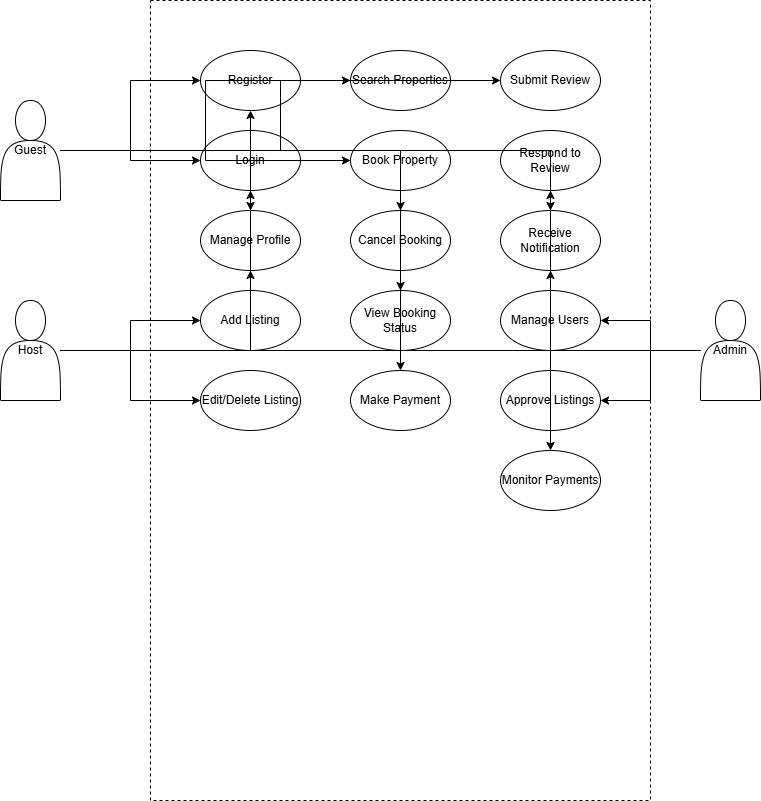

The diagram above was exported from draw.io. Its source (the exported page's mxGraphModel, read from the mxfile embedded in the PNG):
<mxGraphModel dx="778" dy="468" grid="1" gridSize="10" guides="1" tooltips="1" connect="1" arrows="1" fold="1" page="1" pageScale="1" pageWidth="850" pageHeight="1100" math="0" shadow="0">
  <root>
    <mxCell id="0" />
    <mxCell id="1" parent="0" />
    <mxCell id="4Sb-_iwm0sKBDU3oWRpZ-1" value="" style="shape=rectangle;rounded=0;whiteSpace=wrap;html=1;fillColor=none;strokeColor=#000000;dashed=1;fontSize=14;fontStyle=1" vertex="1" parent="1">
      <mxGeometry x="200" y="50" width="500" height="800" as="geometry" />
    </mxCell>
    <mxCell id="4Sb-_iwm0sKBDU3oWRpZ-2" value="Guest" style="shape=actor;whiteSpace=wrap;html=1;" vertex="1" parent="1">
      <mxGeometry x="50" y="150" width="60" height="100" as="geometry" />
    </mxCell>
    <mxCell id="4Sb-_iwm0sKBDU3oWRpZ-3" value="Host" style="shape=actor;whiteSpace=wrap;html=1;" vertex="1" parent="1">
      <mxGeometry x="50" y="350" width="60" height="100" as="geometry" />
    </mxCell>
    <mxCell id="4Sb-_iwm0sKBDU3oWRpZ-4" value="Admin" style="shape=actor;whiteSpace=wrap;html=1;" vertex="1" parent="1">
      <mxGeometry x="750" y="350" width="60" height="100" as="geometry" />
    </mxCell>
    <mxCell id="4Sb-_iwm0sKBDU3oWRpZ-5" value="Register" style="shape=ellipse;whiteSpace=wrap;html=1;fillColor=#ffffff;strokeColor=#000000;fontSize=12" vertex="1" parent="1">
      <mxGeometry x="250" y="100" width="100" height="60" as="geometry" />
    </mxCell>
    <mxCell id="4Sb-_iwm0sKBDU3oWRpZ-6" value="Login" style="shape=ellipse;whiteSpace=wrap;html=1;fillColor=#ffffff;strokeColor=#000000;fontSize=12" vertex="1" parent="1">
      <mxGeometry x="250" y="180" width="100" height="60" as="geometry" />
    </mxCell>
    <mxCell id="4Sb-_iwm0sKBDU3oWRpZ-7" value="Manage Profile" style="shape=ellipse;whiteSpace=wrap;html=1;fillColor=#ffffff;strokeColor=#000000;fontSize=12" vertex="1" parent="1">
      <mxGeometry x="250" y="260" width="100" height="60" as="geometry" />
    </mxCell>
    <mxCell id="4Sb-_iwm0sKBDU3oWRpZ-8" value="Add Listing" style="shape=ellipse;whiteSpace=wrap;html=1;fillColor=#ffffff;strokeColor=#000000;fontSize=12" vertex="1" parent="1">
      <mxGeometry x="250" y="340" width="100" height="60" as="geometry" />
    </mxCell>
    <mxCell id="4Sb-_iwm0sKBDU3oWRpZ-9" value="Edit/Delete Listing" style="shape=ellipse;whiteSpace=wrap;html=1;fillColor=#ffffff;strokeColor=#000000;fontSize=12" vertex="1" parent="1">
      <mxGeometry x="250" y="420" width="100" height="60" as="geometry" />
    </mxCell>
    <mxCell id="4Sb-_iwm0sKBDU3oWRpZ-10" value="Search Properties" style="shape=ellipse;whiteSpace=wrap;html=1;fillColor=#ffffff;strokeColor=#000000;fontSize=12" vertex="1" parent="1">
      <mxGeometry x="400" y="100" width="100" height="60" as="geometry" />
    </mxCell>
    <mxCell id="4Sb-_iwm0sKBDU3oWRpZ-11" value="Book Property" style="shape=ellipse;whiteSpace=wrap;html=1;fillColor=#ffffff;strokeColor=#000000;fontSize=12" vertex="1" parent="1">
      <mxGeometry x="400" y="180" width="100" height="60" as="geometry" />
    </mxCell>
    <mxCell id="4Sb-_iwm0sKBDU3oWRpZ-12" value="Cancel Booking" style="shape=ellipse;whiteSpace=wrap;html=1;fillColor=#ffffff;strokeColor=#000000;fontSize=12" vertex="1" parent="1">
      <mxGeometry x="400" y="260" width="100" height="60" as="geometry" />
    </mxCell>
    <mxCell id="4Sb-_iwm0sKBDU3oWRpZ-13" value="View Booking Status" style="shape=ellipse;whiteSpace=wrap;html=1;fillColor=#ffffff;strokeColor=#000000;fontSize=12" vertex="1" parent="1">
      <mxGeometry x="400" y="340" width="100" height="60" as="geometry" />
    </mxCell>
    <mxCell id="4Sb-_iwm0sKBDU3oWRpZ-14" value="Make Payment" style="shape=ellipse;whiteSpace=wrap;html=1;fillColor=#ffffff;strokeColor=#000000;fontSize=12" vertex="1" parent="1">
      <mxGeometry x="400" y="420" width="100" height="60" as="geometry" />
    </mxCell>
    <mxCell id="4Sb-_iwm0sKBDU3oWRpZ-15" value="Submit Review" style="shape=ellipse;whiteSpace=wrap;html=1;fillColor=#ffffff;strokeColor=#000000;fontSize=12" vertex="1" parent="1">
      <mxGeometry x="550" y="100" width="100" height="60" as="geometry" />
    </mxCell>
    <mxCell id="4Sb-_iwm0sKBDU3oWRpZ-16" value="Respond to Review" style="shape=ellipse;whiteSpace=wrap;html=1;fillColor=#ffffff;strokeColor=#000000;fontSize=12" vertex="1" parent="1">
      <mxGeometry x="550" y="180" width="100" height="60" as="geometry" />
    </mxCell>
    <mxCell id="4Sb-_iwm0sKBDU3oWRpZ-17" value="Receive Notification" style="shape=ellipse;whiteSpace=wrap;html=1;fillColor=#ffffff;strokeColor=#000000;fontSize=12" vertex="1" parent="1">
      <mxGeometry x="550" y="260" width="100" height="60" as="geometry" />
    </mxCell>
    <mxCell id="4Sb-_iwm0sKBDU3oWRpZ-18" value="Manage Users" style="shape=ellipse;whiteSpace=wrap;html=1;fillColor=#ffffff;strokeColor=#000000;fontSize=12" vertex="1" parent="1">
      <mxGeometry x="550" y="340" width="100" height="60" as="geometry" />
    </mxCell>
    <mxCell id="4Sb-_iwm0sKBDU3oWRpZ-19" value="Approve Listings" style="shape=ellipse;whiteSpace=wrap;html=1;fillColor=#ffffff;strokeColor=#000000;fontSize=12" vertex="1" parent="1">
      <mxGeometry x="550" y="420" width="100" height="60" as="geometry" />
    </mxCell>
    <mxCell id="4Sb-_iwm0sKBDU3oWRpZ-20" value="Monitor Payments" style="shape=ellipse;whiteSpace=wrap;html=1;fillColor=#ffffff;strokeColor=#000000;fontSize=12" vertex="1" parent="1">
      <mxGeometry x="550" y="500" width="100" height="60" as="geometry" />
    </mxCell>
    <mxCell id="4Sb-_iwm0sKBDU3oWRpZ-21" style="edgeStyle=orthogonalEdgeStyle;rounded=0;html=1;" edge="1" parent="1" source="4Sb-_iwm0sKBDU3oWRpZ-2" target="4Sb-_iwm0sKBDU3oWRpZ-5">
      <mxGeometry relative="1" as="geometry" />
    </mxCell>
    <mxCell id="4Sb-_iwm0sKBDU3oWRpZ-22" style="edgeStyle=orthogonalEdgeStyle;rounded=0;html=1;" edge="1" parent="1" source="4Sb-_iwm0sKBDU3oWRpZ-2" target="4Sb-_iwm0sKBDU3oWRpZ-6">
      <mxGeometry relative="1" as="geometry" />
    </mxCell>
    <mxCell id="4Sb-_iwm0sKBDU3oWRpZ-23" style="edgeStyle=orthogonalEdgeStyle;rounded=0;html=1;" edge="1" parent="1" source="4Sb-_iwm0sKBDU3oWRpZ-2" target="4Sb-_iwm0sKBDU3oWRpZ-7">
      <mxGeometry relative="1" as="geometry" />
    </mxCell>
    <mxCell id="4Sb-_iwm0sKBDU3oWRpZ-24" style="edgeStyle=orthogonalEdgeStyle;rounded=0;html=1;" edge="1" parent="1" source="4Sb-_iwm0sKBDU3oWRpZ-2" target="4Sb-_iwm0sKBDU3oWRpZ-10">
      <mxGeometry relative="1" as="geometry" />
    </mxCell>
    <mxCell id="4Sb-_iwm0sKBDU3oWRpZ-25" style="edgeStyle=orthogonalEdgeStyle;rounded=0;html=1;" edge="1" parent="1" source="4Sb-_iwm0sKBDU3oWRpZ-2" target="4Sb-_iwm0sKBDU3oWRpZ-11">
      <mxGeometry relative="1" as="geometry" />
    </mxCell>
    <mxCell id="4Sb-_iwm0sKBDU3oWRpZ-26" style="edgeStyle=orthogonalEdgeStyle;rounded=0;html=1;" edge="1" parent="1" source="4Sb-_iwm0sKBDU3oWRpZ-2" target="4Sb-_iwm0sKBDU3oWRpZ-12">
      <mxGeometry relative="1" as="geometry" />
    </mxCell>
    <mxCell id="4Sb-_iwm0sKBDU3oWRpZ-27" style="edgeStyle=orthogonalEdgeStyle;rounded=0;html=1;" edge="1" parent="1" source="4Sb-_iwm0sKBDU3oWRpZ-2" target="4Sb-_iwm0sKBDU3oWRpZ-13">
      <mxGeometry relative="1" as="geometry" />
    </mxCell>
    <mxCell id="4Sb-_iwm0sKBDU3oWRpZ-28" style="edgeStyle=orthogonalEdgeStyle;rounded=0;html=1;" edge="1" parent="1" source="4Sb-_iwm0sKBDU3oWRpZ-2" target="4Sb-_iwm0sKBDU3oWRpZ-14">
      <mxGeometry relative="1" as="geometry" />
    </mxCell>
    <mxCell id="4Sb-_iwm0sKBDU3oWRpZ-29" style="edgeStyle=orthogonalEdgeStyle;rounded=0;html=1;" edge="1" parent="1" source="4Sb-_iwm0sKBDU3oWRpZ-2" target="4Sb-_iwm0sKBDU3oWRpZ-15">
      <mxGeometry relative="1" as="geometry" />
    </mxCell>
    <mxCell id="4Sb-_iwm0sKBDU3oWRpZ-30" style="edgeStyle=orthogonalEdgeStyle;rounded=0;html=1;" edge="1" parent="1" source="4Sb-_iwm0sKBDU3oWRpZ-2" target="4Sb-_iwm0sKBDU3oWRpZ-17">
      <mxGeometry relative="1" as="geometry" />
    </mxCell>
    <mxCell id="4Sb-_iwm0sKBDU3oWRpZ-31" style="edgeStyle=orthogonalEdgeStyle;rounded=0;html=1;" edge="1" parent="1" source="4Sb-_iwm0sKBDU3oWRpZ-3" target="4Sb-_iwm0sKBDU3oWRpZ-5">
      <mxGeometry relative="1" as="geometry" />
    </mxCell>
    <mxCell id="4Sb-_iwm0sKBDU3oWRpZ-32" style="edgeStyle=orthogonalEdgeStyle;rounded=0;html=1;" edge="1" parent="1" source="4Sb-_iwm0sKBDU3oWRpZ-3" target="4Sb-_iwm0sKBDU3oWRpZ-6">
      <mxGeometry relative="1" as="geometry" />
    </mxCell>
    <mxCell id="4Sb-_iwm0sKBDU3oWRpZ-33" style="edgeStyle=orthogonalEdgeStyle;rounded=0;html=1;" edge="1" parent="1" source="4Sb-_iwm0sKBDU3oWRpZ-3" target="4Sb-_iwm0sKBDU3oWRpZ-7">
      <mxGeometry relative="1" as="geometry" />
    </mxCell>
    <mxCell id="4Sb-_iwm0sKBDU3oWRpZ-34" style="edgeStyle=orthogonalEdgeStyle;rounded=0;html=1;" edge="1" parent="1" source="4Sb-_iwm0sKBDU3oWRpZ-3" target="4Sb-_iwm0sKBDU3oWRpZ-8">
      <mxGeometry relative="1" as="geometry" />
    </mxCell>
    <mxCell id="4Sb-_iwm0sKBDU3oWRpZ-35" style="edgeStyle=orthogonalEdgeStyle;rounded=0;html=1;" edge="1" parent="1" source="4Sb-_iwm0sKBDU3oWRpZ-3" target="4Sb-_iwm0sKBDU3oWRpZ-9">
      <mxGeometry relative="1" as="geometry" />
    </mxCell>
    <mxCell id="4Sb-_iwm0sKBDU3oWRpZ-36" style="edgeStyle=orthogonalEdgeStyle;rounded=0;html=1;" edge="1" parent="1" source="4Sb-_iwm0sKBDU3oWRpZ-3" target="4Sb-_iwm0sKBDU3oWRpZ-16">
      <mxGeometry relative="1" as="geometry" />
    </mxCell>
    <mxCell id="4Sb-_iwm0sKBDU3oWRpZ-37" style="edgeStyle=orthogonalEdgeStyle;rounded=0;html=1;" edge="1" parent="1" source="4Sb-_iwm0sKBDU3oWRpZ-3" target="4Sb-_iwm0sKBDU3oWRpZ-17">
      <mxGeometry relative="1" as="geometry" />
    </mxCell>
    <mxCell id="4Sb-_iwm0sKBDU3oWRpZ-38" style="edgeStyle=orthogonalEdgeStyle;rounded=0;html=1;" edge="1" parent="1" source="4Sb-_iwm0sKBDU3oWRpZ-4" target="4Sb-_iwm0sKBDU3oWRpZ-18">
      <mxGeometry relative="1" as="geometry" />
    </mxCell>
    <mxCell id="4Sb-_iwm0sKBDU3oWRpZ-39" style="edgeStyle=orthogonalEdgeStyle;rounded=0;html=1;" edge="1" parent="1" source="4Sb-_iwm0sKBDU3oWRpZ-4" target="4Sb-_iwm0sKBDU3oWRpZ-19">
      <mxGeometry relative="1" as="geometry" />
    </mxCell>
    <mxCell id="4Sb-_iwm0sKBDU3oWRpZ-40" style="edgeStyle=orthogonalEdgeStyle;rounded=0;html=1;" edge="1" parent="1" source="4Sb-_iwm0sKBDU3oWRpZ-4" target="4Sb-_iwm0sKBDU3oWRpZ-20">
      <mxGeometry relative="1" as="geometry" />
    </mxCell>
  </root>
</mxGraphModel>